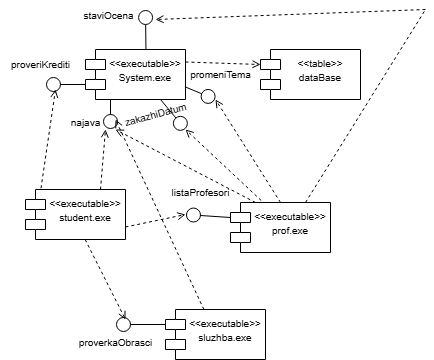

The diagram above was exported from draw.io. Its source (the exported page's mxGraphModel, read from the mxfile embedded in the PNG):
<mxGraphModel dx="989" dy="513" grid="0" gridSize="10" guides="1" tooltips="1" connect="1" arrows="1" fold="1" page="0" pageScale="1" pageWidth="850" pageHeight="1100" background="#ffffff" math="0" shadow="0">
  <root>
    <mxCell id="0" />
    <mxCell id="1" parent="0" />
    <mxCell id="gIx5aTwjFMJCMLcXy5nH-2" value="&lt;div&gt;&lt;font style=&quot;font-size: 10px;&quot;&gt;&amp;lt;&amp;lt;executable&amp;gt;&amp;gt;&lt;/font&gt;&lt;/div&gt;&lt;font style=&quot;font-size: 10px;&quot;&gt;System.exe&lt;/font&gt;" style="shape=module;align=left;spacingLeft=20;align=center;verticalAlign=top;whiteSpace=wrap;html=1;" vertex="1" parent="1">
      <mxGeometry x="150" y="220" width="100" height="50" as="geometry" />
    </mxCell>
    <mxCell id="gIx5aTwjFMJCMLcXy5nH-3" value="&lt;div&gt;&lt;font style=&quot;font-size: 10px;&quot;&gt;&amp;lt;&amp;lt;table&amp;gt;&amp;gt;&lt;/font&gt;&lt;/div&gt;&lt;span style=&quot;font-size: 10px;&quot;&gt;dataBase&lt;/span&gt;" style="shape=module;align=left;spacingLeft=20;align=center;verticalAlign=top;whiteSpace=wrap;html=1;" vertex="1" parent="1">
      <mxGeometry x="325" y="220" width="100" height="50" as="geometry" />
    </mxCell>
    <mxCell id="gIx5aTwjFMJCMLcXy5nH-5" value="" style="endArrow=open;html=1;rounded=0;exitX=1;exitY=0.25;exitDx=0;exitDy=0;entryX=0;entryY=0;entryDx=0;entryDy=15;entryPerimeter=0;dashed=1;endFill=0;" edge="1" parent="1" source="gIx5aTwjFMJCMLcXy5nH-2" target="gIx5aTwjFMJCMLcXy5nH-3">
      <mxGeometry width="50" height="50" relative="1" as="geometry">
        <mxPoint x="380" y="350" as="sourcePoint" />
        <mxPoint x="430" y="300" as="targetPoint" />
      </mxGeometry>
    </mxCell>
    <mxCell id="gIx5aTwjFMJCMLcXy5nH-6" value="" style="endArrow=circle;html=1;rounded=0;exitX=0.25;exitY=1;exitDx=0;exitDy=0;endFill=0;" edge="1" parent="1" source="gIx5aTwjFMJCMLcXy5nH-2">
      <mxGeometry width="50" height="50" relative="1" as="geometry">
        <mxPoint x="380" y="350" as="sourcePoint" />
        <mxPoint x="175" y="300" as="targetPoint" />
      </mxGeometry>
    </mxCell>
    <mxCell id="gIx5aTwjFMJCMLcXy5nH-7" value="&lt;font style=&quot;font-size: 10px;&quot;&gt;najava&lt;/font&gt;" style="text;html=1;align=center;verticalAlign=middle;resizable=0;points=[];autosize=1;strokeColor=none;fillColor=none;" vertex="1" parent="1">
      <mxGeometry x="125" y="278" width="50" height="30" as="geometry" />
    </mxCell>
    <mxCell id="gIx5aTwjFMJCMLcXy5nH-8" value="&lt;div&gt;&lt;font style=&quot;font-size: 10px;&quot;&gt;&amp;lt;&amp;lt;executable&amp;gt;&amp;gt;&lt;/font&gt;&lt;/div&gt;&lt;span style=&quot;font-size: 10px;&quot;&gt;sluzhba.exe&lt;/span&gt;" style="shape=module;align=left;spacingLeft=20;align=center;verticalAlign=top;whiteSpace=wrap;html=1;" vertex="1" parent="1">
      <mxGeometry x="230" y="480" width="100" height="50" as="geometry" />
    </mxCell>
    <mxCell id="gIx5aTwjFMJCMLcXy5nH-9" value="&lt;div&gt;&lt;font style=&quot;font-size: 10px;&quot;&gt;&amp;lt;&amp;lt;executable&amp;gt;&amp;gt;&lt;/font&gt;&lt;/div&gt;&lt;span style=&quot;font-size: 10px;&quot;&gt;prof.exe&lt;/span&gt;" style="shape=module;align=left;spacingLeft=20;align=center;verticalAlign=top;whiteSpace=wrap;html=1;" vertex="1" parent="1">
      <mxGeometry x="295" y="373" width="100" height="50" as="geometry" />
    </mxCell>
    <mxCell id="gIx5aTwjFMJCMLcXy5nH-10" value="&lt;div&gt;&lt;font style=&quot;font-size: 10px;&quot;&gt;&amp;lt;&amp;lt;executable&amp;gt;&amp;gt;&lt;/font&gt;&lt;/div&gt;&lt;span style=&quot;font-size: 10px;&quot;&gt;student.exe&lt;/span&gt;" style="shape=module;align=left;spacingLeft=20;align=center;verticalAlign=top;whiteSpace=wrap;html=1;" vertex="1" parent="1">
      <mxGeometry x="90" y="360" width="100" height="50" as="geometry" />
    </mxCell>
    <mxCell id="gIx5aTwjFMJCMLcXy5nH-11" value="" style="endArrow=open;html=1;rounded=0;exitX=0.75;exitY=0;exitDx=0;exitDy=0;dashed=1;endFill=0;" edge="1" parent="1" source="gIx5aTwjFMJCMLcXy5nH-10">
      <mxGeometry width="50" height="50" relative="1" as="geometry">
        <mxPoint x="200" y="338" as="sourcePoint" />
        <mxPoint x="170" y="300" as="targetPoint" />
      </mxGeometry>
    </mxCell>
    <mxCell id="gIx5aTwjFMJCMLcXy5nH-12" value="" style="endArrow=open;html=1;rounded=0;exitX=0.25;exitY=0;exitDx=0;exitDy=0;dashed=1;endFill=0;" edge="1" parent="1" source="gIx5aTwjFMJCMLcXy5nH-9">
      <mxGeometry width="50" height="50" relative="1" as="geometry">
        <mxPoint x="175" y="370" as="sourcePoint" />
        <mxPoint x="180" y="300" as="targetPoint" />
      </mxGeometry>
    </mxCell>
    <mxCell id="gIx5aTwjFMJCMLcXy5nH-13" value="" style="endArrow=open;html=1;rounded=0;dashed=1;endFill=0;" edge="1" parent="1" source="gIx5aTwjFMJCMLcXy5nH-8">
      <mxGeometry width="50" height="50" relative="1" as="geometry">
        <mxPoint x="185" y="380" as="sourcePoint" />
        <mxPoint x="180" y="290" as="targetPoint" />
      </mxGeometry>
    </mxCell>
    <mxCell id="gIx5aTwjFMJCMLcXy5nH-14" value="" style="endArrow=circle;html=1;rounded=0;exitX=0;exitY=0;exitDx=0;exitDy=35;endFill=0;exitPerimeter=0;" edge="1" parent="1" source="gIx5aTwjFMJCMLcXy5nH-2">
      <mxGeometry width="50" height="50" relative="1" as="geometry">
        <mxPoint x="90" y="240" as="sourcePoint" />
        <mxPoint x="110" y="255" as="targetPoint" />
      </mxGeometry>
    </mxCell>
    <mxCell id="gIx5aTwjFMJCMLcXy5nH-15" value="&lt;font style=&quot;font-size: 10px;&quot;&gt;proveriKrediti&lt;/font&gt;" style="text;html=1;align=center;verticalAlign=middle;resizable=0;points=[];autosize=1;strokeColor=none;fillColor=none;" vertex="1" parent="1">
      <mxGeometry x="65" y="220" width="80" height="30" as="geometry" />
    </mxCell>
    <mxCell id="gIx5aTwjFMJCMLcXy5nH-16" value="" style="endArrow=open;html=1;rounded=0;exitX=0.155;exitY=-0.026;exitDx=0;exitDy=0;dashed=1;endFill=0;exitPerimeter=0;" edge="1" parent="1" source="gIx5aTwjFMJCMLcXy5nH-10">
      <mxGeometry width="50" height="50" relative="1" as="geometry">
        <mxPoint x="102.5" y="338" as="sourcePoint" />
        <mxPoint x="120" y="260" as="targetPoint" />
      </mxGeometry>
    </mxCell>
    <mxCell id="gIx5aTwjFMJCMLcXy5nH-18" value="" style="endArrow=circle;html=1;rounded=0;exitX=0;exitY=0;exitDx=0;exitDy=15;endFill=0;exitPerimeter=0;" edge="1" parent="1" source="gIx5aTwjFMJCMLcXy5nH-9">
      <mxGeometry width="50" height="50" relative="1" as="geometry">
        <mxPoint x="260" y="384.65999999999997" as="sourcePoint" />
        <mxPoint x="250" y="385" as="targetPoint" />
      </mxGeometry>
    </mxCell>
    <mxCell id="gIx5aTwjFMJCMLcXy5nH-19" value="&lt;font style=&quot;font-size: 10px;&quot;&gt;listaProfesori&lt;/font&gt;" style="text;html=1;align=center;verticalAlign=middle;resizable=0;points=[];autosize=1;strokeColor=none;fillColor=none;" vertex="1" parent="1">
      <mxGeometry x="225" y="348" width="80" height="30" as="geometry" />
    </mxCell>
    <mxCell id="gIx5aTwjFMJCMLcXy5nH-20" value="" style="endArrow=open;html=1;rounded=0;exitX=1;exitY=0.75;exitDx=0;exitDy=0;dashed=1;endFill=0;" edge="1" parent="1" source="gIx5aTwjFMJCMLcXy5nH-10">
      <mxGeometry width="50" height="50" relative="1" as="geometry">
        <mxPoint x="210" y="450" as="sourcePoint" />
        <mxPoint x="250" y="385" as="targetPoint" />
      </mxGeometry>
    </mxCell>
    <mxCell id="gIx5aTwjFMJCMLcXy5nH-21" value="" style="endArrow=circle;html=1;rounded=0;exitX=0;exitY=0;exitDx=0;exitDy=15;endFill=0;exitPerimeter=0;" edge="1" parent="1" source="gIx5aTwjFMJCMLcXy5nH-8">
      <mxGeometry width="50" height="50" relative="1" as="geometry">
        <mxPoint x="220" y="490" as="sourcePoint" />
        <mxPoint x="180" y="495" as="targetPoint" />
      </mxGeometry>
    </mxCell>
    <mxCell id="gIx5aTwjFMJCMLcXy5nH-22" value="" style="endArrow=open;html=1;rounded=0;exitX=0.597;exitY=1.001;exitDx=0;exitDy=0;dashed=1;endFill=0;exitPerimeter=0;" edge="1" parent="1" source="gIx5aTwjFMJCMLcXy5nH-10">
      <mxGeometry width="50" height="50" relative="1" as="geometry">
        <mxPoint x="130" y="452" as="sourcePoint" />
        <mxPoint x="190" y="490" as="targetPoint" />
      </mxGeometry>
    </mxCell>
    <mxCell id="gIx5aTwjFMJCMLcXy5nH-23" value="&lt;font style=&quot;font-size: 10px;&quot;&gt;proverkaObrasci&lt;/font&gt;" style="text;html=1;align=center;verticalAlign=middle;resizable=0;points=[];autosize=1;strokeColor=none;fillColor=none;" vertex="1" parent="1">
      <mxGeometry x="130" y="498" width="100" height="30" as="geometry" />
    </mxCell>
    <mxCell id="gIx5aTwjFMJCMLcXy5nH-24" value="" style="endArrow=circle;html=1;rounded=0;exitX=1;exitY=0.75;exitDx=0;exitDy=0;endFill=0;" edge="1" parent="1" source="gIx5aTwjFMJCMLcXy5nH-2">
      <mxGeometry width="50" height="50" relative="1" as="geometry">
        <mxPoint x="264.83" y="270" as="sourcePoint" />
        <mxPoint x="280" y="270" as="targetPoint" />
      </mxGeometry>
    </mxCell>
    <mxCell id="gIx5aTwjFMJCMLcXy5nH-25" value="&lt;font style=&quot;font-size: 10px;&quot;&gt;promeniTema&lt;/font&gt;" style="text;html=1;align=center;verticalAlign=middle;resizable=0;points=[];autosize=1;strokeColor=none;fillColor=none;" vertex="1" parent="1">
      <mxGeometry x="245" y="230" width="80" height="30" as="geometry" />
    </mxCell>
    <mxCell id="gIx5aTwjFMJCMLcXy5nH-26" value="" style="endArrow=open;html=1;rounded=0;exitX=0.5;exitY=0;exitDx=0;exitDy=0;dashed=1;endFill=0;" edge="1" parent="1" source="gIx5aTwjFMJCMLcXy5nH-9">
      <mxGeometry width="50" height="50" relative="1" as="geometry">
        <mxPoint x="385" y="360" as="sourcePoint" />
        <mxPoint x="280" y="270" as="targetPoint" />
      </mxGeometry>
    </mxCell>
    <mxCell id="gIx5aTwjFMJCMLcXy5nH-27" value="" style="endArrow=circle;html=1;rounded=0;exitX=0.75;exitY=1;exitDx=0;exitDy=0;endFill=0;" edge="1" parent="1" source="gIx5aTwjFMJCMLcXy5nH-2">
      <mxGeometry width="50" height="50" relative="1" as="geometry">
        <mxPoint x="225" y="295" as="sourcePoint" />
        <mxPoint x="250" y="300" as="targetPoint" />
      </mxGeometry>
    </mxCell>
    <mxCell id="gIx5aTwjFMJCMLcXy5nH-28" value="&lt;font style=&quot;font-size: 10px;&quot;&gt;zakazhiDatum&lt;/font&gt;" style="text;html=1;align=center;verticalAlign=middle;resizable=0;points=[];autosize=1;strokeColor=none;fillColor=none;rotation=-15;" vertex="1" parent="1">
      <mxGeometry x="175" y="270" width="90" height="30" as="geometry" />
    </mxCell>
    <mxCell id="gIx5aTwjFMJCMLcXy5nH-29" value="" style="endArrow=open;html=1;rounded=0;exitX=0.307;exitY=-0.04;exitDx=0;exitDy=0;dashed=1;endFill=0;exitPerimeter=0;" edge="1" parent="1" source="gIx5aTwjFMJCMLcXy5nH-9">
      <mxGeometry width="50" height="50" relative="1" as="geometry">
        <mxPoint x="405" y="390" as="sourcePoint" />
        <mxPoint x="250" y="300" as="targetPoint" />
      </mxGeometry>
    </mxCell>
    <mxCell id="gIx5aTwjFMJCMLcXy5nH-30" value="" style="endArrow=circle;html=1;rounded=0;exitX=0.459;exitY=-0.006;exitDx=0;exitDy=0;endFill=0;exitPerimeter=0;" edge="1" parent="1">
      <mxGeometry width="50" height="50" relative="1" as="geometry">
        <mxPoint x="210.45" y="219.99999999999994" as="sourcePoint" />
        <mxPoint x="210" y="180" as="targetPoint" />
      </mxGeometry>
    </mxCell>
    <mxCell id="gIx5aTwjFMJCMLcXy5nH-31" value="&lt;font style=&quot;font-size: 10px;&quot;&gt;staviOcena&lt;/font&gt;" style="text;html=1;align=center;verticalAlign=middle;resizable=0;points=[];autosize=1;strokeColor=none;fillColor=none;" vertex="1" parent="1">
      <mxGeometry x="138" y="171" width="70" height="30" as="geometry" />
    </mxCell>
    <mxCell id="gIx5aTwjFMJCMLcXy5nH-32" value="" style="endArrow=open;html=1;rounded=0;dashed=1;endFill=0;" edge="1" parent="1">
      <mxGeometry width="50" height="50" relative="1" as="geometry">
        <mxPoint x="490" y="180" as="sourcePoint" />
        <mxPoint x="220" y="190" as="targetPoint" />
      </mxGeometry>
    </mxCell>
    <mxCell id="gIx5aTwjFMJCMLcXy5nH-33" value="" style="endArrow=none;dashed=1;html=1;rounded=0;exitX=0.75;exitY=0;exitDx=0;exitDy=0;" edge="1" parent="1" source="gIx5aTwjFMJCMLcXy5nH-9">
      <mxGeometry width="50" height="50" relative="1" as="geometry">
        <mxPoint x="460" y="290" as="sourcePoint" />
        <mxPoint x="490" y="180" as="targetPoint" />
      </mxGeometry>
    </mxCell>
  </root>
</mxGraphModel>